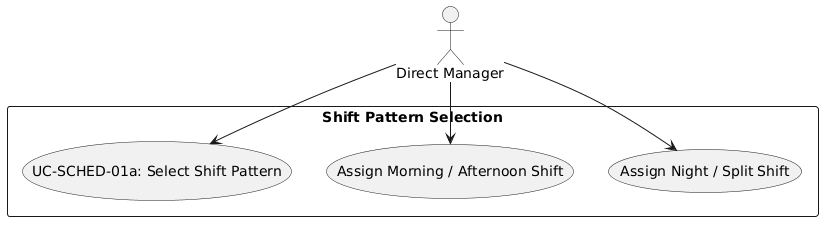

The diagram above was rendered by PlantUML. Its source (embedded in the PNG):
@startuml
skinparam actorStyle stickman
actor "Direct Manager" as Mgr

rectangle "Shift Pattern Selection" {
  usecase "UC-SCHED-01a: Select Shift Pattern" as UC
  usecase "Assign Morning / Afternoon Shift" as UC_Day
  usecase "Assign Night / Split Shift" as UC_Night
}

Mgr --> UC
Mgr --> UC_Day
Mgr --> UC_Night
@enduml